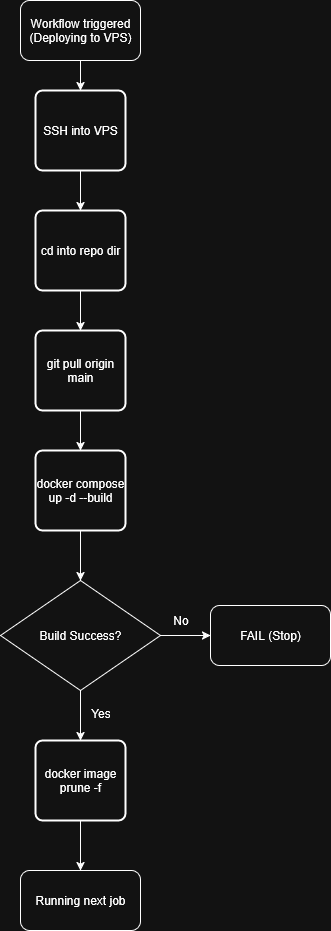

The diagram above was exported from draw.io. Its source (the exported page's mxGraphModel, read from the mxfile embedded in the PNG):
<mxGraphModel dx="1042" dy="606" grid="1" gridSize="10" guides="1" tooltips="1" connect="1" arrows="1" fold="1" page="1" pageScale="1" pageWidth="850" pageHeight="1100" math="0" shadow="0">
  <root>
    <mxCell id="0" />
    <mxCell id="1" parent="0" />
    <mxCell id="n3xh-zaZfLMHWBs4dvEh-20" value="" style="endArrow=classic;html=1;rounded=0;exitX=0.5;exitY=1;exitDx=0;exitDy=0;exitPerimeter=0;" parent="1" edge="1">
      <mxGeometry width="50" height="50" relative="1" as="geometry">
        <mxPoint x="440" y="80" as="sourcePoint" />
        <mxPoint x="440" y="110" as="targetPoint" />
      </mxGeometry>
    </mxCell>
    <mxCell id="n3xh-zaZfLMHWBs4dvEh-21" value="SSH into VPS" style="rounded=1;whiteSpace=wrap;html=1;absoluteArcSize=1;arcSize=14;strokeWidth=2;" parent="1" vertex="1">
      <mxGeometry x="395" y="110" width="90" height="80" as="geometry" />
    </mxCell>
    <mxCell id="n3xh-zaZfLMHWBs4dvEh-22" value="" style="endArrow=classic;html=1;rounded=0;exitX=0.5;exitY=1;exitDx=0;exitDy=0;exitPerimeter=0;" parent="1" edge="1">
      <mxGeometry width="50" height="50" relative="1" as="geometry">
        <mxPoint x="440" y="190" as="sourcePoint" />
        <mxPoint x="440" y="230" as="targetPoint" />
      </mxGeometry>
    </mxCell>
    <mxCell id="n3xh-zaZfLMHWBs4dvEh-23" value="cd into repo dir" style="rounded=1;whiteSpace=wrap;html=1;absoluteArcSize=1;arcSize=14;strokeWidth=2;" parent="1" vertex="1">
      <mxGeometry x="395" y="230" width="90" height="80" as="geometry" />
    </mxCell>
    <mxCell id="n3xh-zaZfLMHWBs4dvEh-24" value="" style="endArrow=classic;html=1;rounded=0;exitX=0.5;exitY=1;exitDx=0;exitDy=0;exitPerimeter=0;" parent="1" edge="1">
      <mxGeometry width="50" height="50" relative="1" as="geometry">
        <mxPoint x="440" y="310" as="sourcePoint" />
        <mxPoint x="440" y="350" as="targetPoint" />
      </mxGeometry>
    </mxCell>
    <mxCell id="n3xh-zaZfLMHWBs4dvEh-25" value="git pull origin main" style="rounded=1;whiteSpace=wrap;html=1;absoluteArcSize=1;arcSize=14;strokeWidth=2;" parent="1" vertex="1">
      <mxGeometry x="395" y="350" width="90" height="80" as="geometry" />
    </mxCell>
    <mxCell id="n3xh-zaZfLMHWBs4dvEh-26" value="" style="endArrow=classic;html=1;rounded=0;exitX=0.5;exitY=1;exitDx=0;exitDy=0;exitPerimeter=0;" parent="1" edge="1">
      <mxGeometry width="50" height="50" relative="1" as="geometry">
        <mxPoint x="440" y="430" as="sourcePoint" />
        <mxPoint x="440" y="470" as="targetPoint" />
      </mxGeometry>
    </mxCell>
    <mxCell id="n3xh-zaZfLMHWBs4dvEh-27" value="docker compose up -d --build" style="rounded=1;whiteSpace=wrap;html=1;absoluteArcSize=1;arcSize=14;strokeWidth=2;" parent="1" vertex="1">
      <mxGeometry x="395" y="470" width="90" height="80" as="geometry" />
    </mxCell>
    <mxCell id="n3xh-zaZfLMHWBs4dvEh-28" value="Build Success?" style="rhombus;whiteSpace=wrap;html=1;" parent="1" vertex="1">
      <mxGeometry x="360" y="600" width="160" height="110" as="geometry" />
    </mxCell>
    <mxCell id="n3xh-zaZfLMHWBs4dvEh-29" value="" style="endArrow=classic;html=1;rounded=0;exitX=0.5;exitY=1;exitDx=0;exitDy=0;" parent="1" source="n3xh-zaZfLMHWBs4dvEh-27" target="n3xh-zaZfLMHWBs4dvEh-28" edge="1">
      <mxGeometry width="50" height="50" relative="1" as="geometry">
        <mxPoint x="430" y="800" as="sourcePoint" />
        <mxPoint x="480" y="750" as="targetPoint" />
      </mxGeometry>
    </mxCell>
    <mxCell id="n3xh-zaZfLMHWBs4dvEh-30" value="" style="endArrow=classic;html=1;rounded=0;exitX=1;exitY=0.5;exitDx=0;exitDy=0;" parent="1" source="n3xh-zaZfLMHWBs4dvEh-28" edge="1">
      <mxGeometry width="50" height="50" relative="1" as="geometry">
        <mxPoint x="650" y="600" as="sourcePoint" />
        <mxPoint x="570" y="655" as="targetPoint" />
      </mxGeometry>
    </mxCell>
    <mxCell id="n3xh-zaZfLMHWBs4dvEh-32" value="FAIL (Stop)" style="rounded=1;whiteSpace=wrap;html=1;" parent="1" vertex="1">
      <mxGeometry x="570" y="625" width="120" height="60" as="geometry" />
    </mxCell>
    <mxCell id="n3xh-zaZfLMHWBs4dvEh-33" value="No" style="text;html=1;align=center;verticalAlign=middle;resizable=0;points=[];autosize=1;strokeColor=none;fillColor=none;" parent="1" vertex="1">
      <mxGeometry x="520" y="625" width="40" height="30" as="geometry" />
    </mxCell>
    <mxCell id="n3xh-zaZfLMHWBs4dvEh-34" value="" style="endArrow=classic;html=1;rounded=0;exitX=0.5;exitY=1;exitDx=0;exitDy=0;" parent="1" source="n3xh-zaZfLMHWBs4dvEh-28" edge="1">
      <mxGeometry width="50" height="50" relative="1" as="geometry">
        <mxPoint x="430" y="800" as="sourcePoint" />
        <mxPoint x="440" y="760" as="targetPoint" />
      </mxGeometry>
    </mxCell>
    <mxCell id="n3xh-zaZfLMHWBs4dvEh-35" value="Yes" style="text;html=1;align=center;verticalAlign=middle;resizable=0;points=[];autosize=1;strokeColor=none;fillColor=none;" parent="1" vertex="1">
      <mxGeometry x="440" y="718" width="40" height="30" as="geometry" />
    </mxCell>
    <mxCell id="n3xh-zaZfLMHWBs4dvEh-36" value="docker image prune -f" style="rounded=1;whiteSpace=wrap;html=1;absoluteArcSize=1;arcSize=14;strokeWidth=2;" parent="1" vertex="1">
      <mxGeometry x="395" y="760" width="90" height="80" as="geometry" />
    </mxCell>
    <mxCell id="n3xh-zaZfLMHWBs4dvEh-38" value="" style="endArrow=classic;html=1;rounded=0;exitX=0.5;exitY=1;exitDx=0;exitDy=0;" parent="1" edge="1">
      <mxGeometry width="50" height="50" relative="1" as="geometry">
        <mxPoint x="440" y="840" as="sourcePoint" />
        <mxPoint x="440" y="890" as="targetPoint" />
      </mxGeometry>
    </mxCell>
    <mxCell id="jdCXTKOo6IXWDbjnl3De-1" value="&lt;div&gt;Workflow triggered&lt;/div&gt;&lt;div&gt;(Deploying to VPS)&lt;/div&gt;" style="rounded=1;whiteSpace=wrap;html=1;" vertex="1" parent="1">
      <mxGeometry x="380" y="20" width="120" height="60" as="geometry" />
    </mxCell>
    <mxCell id="jdCXTKOo6IXWDbjnl3De-2" value="Running next job" style="rounded=1;whiteSpace=wrap;html=1;" vertex="1" parent="1">
      <mxGeometry x="380" y="890" width="120" height="60" as="geometry" />
    </mxCell>
  </root>
</mxGraphModel>